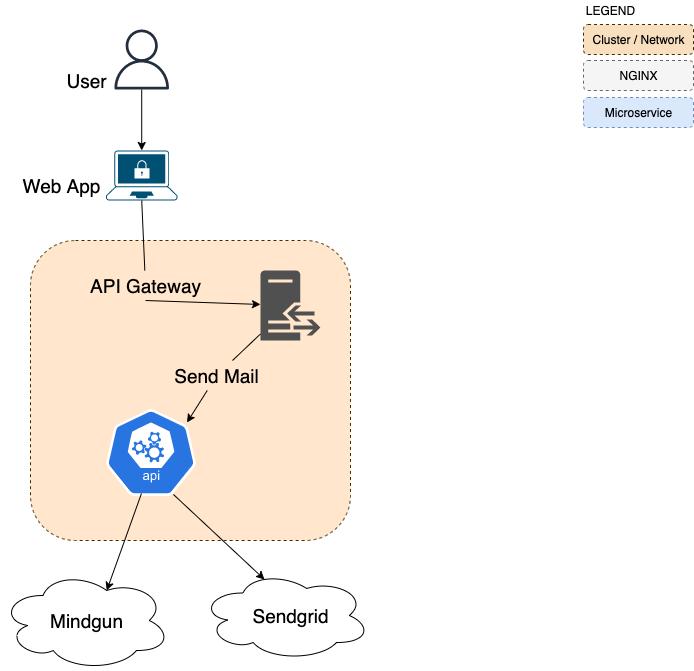

The diagram above was exported from draw.io. Its source (the exported page's mxGraphModel, read from the mxfile embedded in the PNG):
<mxGraphModel dx="294" dy="617" grid="1" gridSize="10" guides="1" tooltips="1" connect="1" arrows="1" fold="1" page="1" pageScale="1" pageWidth="850" pageHeight="1100" math="0" shadow="0">
  <root>
    <mxCell id="0" />
    <mxCell id="1" parent="0" />
    <mxCell id="27" value="" style="ellipse;shape=cloud;whiteSpace=wrap;html=1;dashed=1;fontSize=19;strokeWidth=0;" vertex="1" parent="1">
      <mxGeometry x="320" y="600" width="170" height="90" as="geometry" />
    </mxCell>
    <mxCell id="9" value="" style="rounded=1;whiteSpace=wrap;html=1;dashed=1;strokeColor=#6c8ebf;fillColor=#dae8fc;" vertex="1" parent="1">
      <mxGeometry x="703" y="127" width="110" height="30" as="geometry" />
    </mxCell>
    <mxCell id="2" value="" style="rounded=1;whiteSpace=wrap;html=1;fillColor=#ffe6cc;strokeColor=#402E00;dashed=1;" parent="1" vertex="1">
      <mxGeometry x="150" y="270" width="320" height="300" as="geometry" />
    </mxCell>
    <mxCell id="3" value="" style="rounded=1;whiteSpace=wrap;html=1;dashed=1;strokeColor=#402E00;fillColor=#F7DFBF;" vertex="1" parent="1">
      <mxGeometry x="703" y="54" width="110" height="30" as="geometry" />
    </mxCell>
    <mxCell id="4" value="LEGEND" style="text;html=1;resizable=0;autosize=1;align=center;verticalAlign=middle;points=[];fillColor=none;strokeColor=none;rounded=0;dashed=1;" vertex="1" parent="1">
      <mxGeometry x="700" y="30" width="60" height="20" as="geometry" />
    </mxCell>
    <mxCell id="5" value="" style="rounded=1;whiteSpace=wrap;html=1;dashed=1;strokeColor=#666666;fillColor=#f5f5f5;fontColor=#333333;" vertex="1" parent="1">
      <mxGeometry x="703" y="90" width="110" height="30" as="geometry" />
    </mxCell>
    <mxCell id="6" value="Microservice" style="text;html=1;resizable=0;autosize=1;align=center;verticalAlign=middle;points=[];fillColor=none;strokeColor=none;rounded=0;dashed=1;" vertex="1" parent="1">
      <mxGeometry x="718" y="132" width="80" height="20" as="geometry" />
    </mxCell>
    <mxCell id="7" value="Cluster / Network" style="text;html=1;resizable=0;autosize=1;align=center;verticalAlign=middle;points=[];fillColor=none;strokeColor=none;rounded=0;dashed=1;" vertex="1" parent="1">
      <mxGeometry x="703" y="59" width="110" height="20" as="geometry" />
    </mxCell>
    <mxCell id="8" value="NGINX" style="text;html=1;resizable=0;autosize=1;align=center;verticalAlign=middle;points=[];fillColor=none;strokeColor=none;rounded=0;dashed=1;" vertex="1" parent="1">
      <mxGeometry x="733" y="95" width="50" height="20" as="geometry" />
    </mxCell>
    <mxCell id="10" value="" style="sketch=0;html=1;dashed=0;whitespace=wrap;fillColor=#2875E2;strokeColor=#ffffff;points=[[0.005,0.63,0],[0.1,0.2,0],[0.9,0.2,0],[0.5,0,0],[0.995,0.63,0],[0.72,0.99,0],[0.5,1,0],[0.28,0.99,0]];shape=mxgraph.kubernetes.icon;prIcon=api" vertex="1" parent="1">
      <mxGeometry x="225.5" y="432" width="90" height="100" as="geometry" />
    </mxCell>
    <mxCell id="15" style="edgeStyle=none;html=1;startArrow=none;entryX=0.9;entryY=0.2;entryDx=0;entryDy=0;entryPerimeter=0;" edge="1" parent="1" source="22" target="10">
      <mxGeometry relative="1" as="geometry">
        <mxPoint x="271" y="440" as="targetPoint" />
      </mxGeometry>
    </mxCell>
    <mxCell id="11" value="" style="sketch=0;pointerEvents=1;shadow=0;dashed=0;html=1;strokeColor=none;fillColor=#505050;labelPosition=center;verticalLabelPosition=bottom;verticalAlign=top;outlineConnect=0;align=center;shape=mxgraph.office.servers.reverse_proxy;" vertex="1" parent="1">
      <mxGeometry x="380" y="300" width="60" height="70" as="geometry" />
    </mxCell>
    <mxCell id="14" style="edgeStyle=none;html=1;exitX=0.5;exitY=1;exitDx=0;exitDy=0;exitPerimeter=0;startArrow=none;" edge="1" parent="1" source="20" target="11">
      <mxGeometry relative="1" as="geometry" />
    </mxCell>
    <mxCell id="12" value="" style="points=[[0.13,0.02,0],[0.5,0,0],[0.87,0.02,0],[0.885,0.4,0],[0.985,0.985,0],[0.5,1,0],[0.015,0.985,0],[0.115,0.4,0]];verticalLabelPosition=bottom;sketch=0;html=1;verticalAlign=top;aspect=fixed;align=center;pointerEvents=1;shape=mxgraph.cisco19.secure_endpoints;fillColor=#005073;strokeColor=none;dashed=1;" vertex="1" parent="1">
      <mxGeometry x="225.5" y="180" width="71.43" height="50" as="geometry" />
    </mxCell>
    <mxCell id="17" style="edgeStyle=none;html=1;entryX=0.5;entryY=0;entryDx=0;entryDy=0;entryPerimeter=0;" edge="1" parent="1" source="16" target="12">
      <mxGeometry relative="1" as="geometry" />
    </mxCell>
    <mxCell id="16" value="" style="sketch=0;outlineConnect=0;fontColor=#232F3E;gradientColor=none;fillColor=#232F3D;strokeColor=none;dashed=0;verticalLabelPosition=bottom;verticalAlign=top;align=center;html=1;fontSize=12;fontStyle=0;aspect=fixed;pointerEvents=1;shape=mxgraph.aws4.user;" vertex="1" parent="1">
      <mxGeometry x="231.21" y="59" width="60" height="60" as="geometry" />
    </mxCell>
    <mxCell id="18" value="User" style="text;html=1;resizable=0;autosize=1;align=center;verticalAlign=middle;points=[];fillColor=none;strokeColor=none;rounded=0;dashed=1;strokeWidth=0;fontSize=19;" vertex="1" parent="1">
      <mxGeometry x="176.21" y="95" width="60" height="30" as="geometry" />
    </mxCell>
    <mxCell id="19" value="Web App" style="text;html=1;resizable=0;autosize=1;align=center;verticalAlign=middle;points=[];fillColor=none;strokeColor=none;rounded=0;dashed=1;strokeWidth=0;fontSize=19;" vertex="1" parent="1">
      <mxGeometry x="135.5" y="200" width="90" height="30" as="geometry" />
    </mxCell>
    <mxCell id="20" value="API Gateway" style="text;html=1;resizable=0;autosize=1;align=center;verticalAlign=middle;points=[];fillColor=none;strokeColor=none;rounded=0;dashed=1;strokeWidth=0;fontSize=19;" vertex="1" parent="1">
      <mxGeometry x="200" y="300" width="130" height="30" as="geometry" />
    </mxCell>
    <mxCell id="21" value="" style="edgeStyle=none;html=1;exitX=0.5;exitY=1;exitDx=0;exitDy=0;exitPerimeter=0;endArrow=none;" edge="1" parent="1" source="12" target="20">
      <mxGeometry relative="1" as="geometry">
        <mxPoint x="261.2149999999999" y="230" as="sourcePoint" />
        <mxPoint x="274.4749999999999" y="314" as="targetPoint" />
      </mxGeometry>
    </mxCell>
    <mxCell id="22" value="Send Mail" style="text;html=1;resizable=0;autosize=1;align=center;verticalAlign=middle;points=[];fillColor=none;strokeColor=none;rounded=0;dashed=1;strokeWidth=0;fontSize=19;" vertex="1" parent="1">
      <mxGeometry x="286.21000000000004" y="390" width="100" height="30" as="geometry" />
    </mxCell>
    <mxCell id="23" value="" style="edgeStyle=none;html=1;endArrow=none;" edge="1" parent="1" source="11" target="22">
      <mxGeometry relative="1" as="geometry">
        <mxPoint x="365" y="367.98387096774195" as="sourcePoint" />
        <mxPoint x="271" y="440" as="targetPoint" />
      </mxGeometry>
    </mxCell>
    <mxCell id="24" value="" style="ellipse;shape=cloud;whiteSpace=wrap;html=1;dashed=1;fontSize=19;strokeWidth=0;" vertex="1" parent="1">
      <mxGeometry x="120" y="600" width="170" height="100" as="geometry" />
    </mxCell>
    <mxCell id="25" value="Mindgun" style="text;html=1;resizable=0;autosize=1;align=center;verticalAlign=middle;points=[];fillColor=none;strokeColor=none;rounded=0;dashed=1;strokeWidth=0;fontSize=19;" vertex="1" parent="1">
      <mxGeometry x="161.21000000000006" y="635" width="90" height="30" as="geometry" />
    </mxCell>
    <mxCell id="26" value="Sendgrid" style="text;html=1;resizable=0;autosize=1;align=center;verticalAlign=middle;points=[];fillColor=none;strokeColor=none;rounded=0;dashed=1;strokeWidth=0;fontSize=19;" vertex="1" parent="1">
      <mxGeometry x="365.00000000000006" y="630" width="90" height="30" as="geometry" />
    </mxCell>
    <mxCell id="28" style="edgeStyle=none;html=1;exitX=0.394;exitY=0.91;exitDx=0;exitDy=0;entryX=0.625;entryY=0.2;entryDx=0;entryDy=0;entryPerimeter=0;fontSize=19;exitPerimeter=0;" edge="1" parent="1" source="10" target="24">
      <mxGeometry relative="1" as="geometry" />
    </mxCell>
    <mxCell id="29" value="" style="endArrow=classic;html=1;fontSize=19;entryX=0.4;entryY=0.1;entryDx=0;entryDy=0;entryPerimeter=0;exitX=0.794;exitY=0.92;exitDx=0;exitDy=0;exitPerimeter=0;" edge="1" parent="1">
      <mxGeometry width="50" height="50" relative="1" as="geometry">
        <mxPoint x="292.96000000000004" y="524" as="sourcePoint" />
        <mxPoint x="384" y="609" as="targetPoint" />
      </mxGeometry>
    </mxCell>
  </root>
</mxGraphModel>